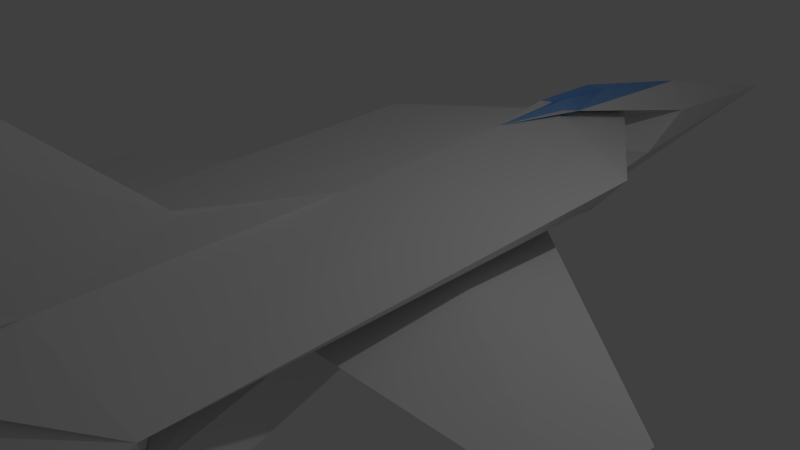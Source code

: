 # Source: enemy.blend  (saved by Blender 2.74.0; exported with 4.5.12 LTS)
import bpy
from mathutils import Matrix  # noqa: F401  (used for matrix-valued properties, if any)

bpy.ops.wm.read_factory_settings(use_empty=True)
scene = bpy.context.scene
scene.name = 'Scene'

# ---- collections
col_collection_1 = bpy.data.collections.new('Collection 1'); scene.collection.children.link(col_collection_1)

# ---- materials (node trees are filled in below, after node groups)
mat_canopy = bpy.data.materials.new('canopy')
mat_canopy.alpha_threshold = 0.0
mat_canopy.use_transparent_shadow = False
mat_canopy.diffuse_color = (0.2003, 0.4152, 0.8, 1.0)
mat_canopy.roughness = 0.5
mat_canopy.line_color = (0.0, 0.0, 0.0, 1.0)
mat_fuselage = bpy.data.materials.new('fuselage')
mat_fuselage.alpha_threshold = 0.0
mat_fuselage.use_transparent_shadow = False
mat_fuselage.roughness = 0.5
mat_fuselage.line_color = (0.0, 0.0, 0.0, 1.0)
mat_intake = bpy.data.materials.new('intake')
mat_intake.alpha_threshold = 0.0
mat_intake.use_transparent_shadow = False
mat_intake.diffuse_color = (0.01002, 0.01002, 0.01002, 1.0)
mat_intake.roughness = 0.5
mat_intake.line_color = (0.0, 0.0, 0.0, 1.0)

# ---- material node trees

# ---- world
world_world = bpy.data.worlds.new('World'); scene.world = world_world
world_world.color = (0.05088, 0.05088, 0.05088)
world_world.use_sun_shadow = False
world_world.sun_shadow_jitter_overblur = 0.0
world_world.cycles.sampling_method = 'MANUAL'
world_world.cycles.sample_map_resolution = 256

# ---- cameras
cam_camera = bpy.data.cameras.new('Camera')
cam_camera.clip_end = 100.0
cam_camera.lens = 35.0
cam_camera.sensor_width = 32.0
cam_camera.sensor_height = 18.0
cam_camera.ortho_scale = 7.314
cam_camera.dof.focus_distance = 0.0
cam_camera.dof.aperture_fstop = 128.0

# ---- lights
light_lamp = bpy.data.lights.new('Lamp', 'POINT')
light_lamp.transmission_factor = 0.0
light_lamp.cutoff_distance = 30.0
light_lamp.energy = 100.0
light_lamp.shadow_buffer_clip_start = 1.001
light_lamp.shadow_soft_size = 0.1
light_lamp.shadow_maximum_resolution = 0.006
light_lamp.use_absolute_resolution = True
light_lamp.cycles.use_multiple_importance_sampling = False

# ---- meshes
me_plane_001 = bpy.data.meshes.new('Plane.001')
me_plane_001.from_pydata([(4.629, -0.19, 8.902e-07), (1.386, 2.451, 0.0), (0.0, 10.93, -0.3685), (1.386, 0.6377, 0.1202), (4.635, -1.345, 3.361e-07), (1.092, -2.588, 6.241e-07), (1.092, -1.38, 5.715e-07), (2.87, -4.145, -0.3084), (2.869, -5.013, -0.3084), (-1.978, -3.521, 7.632e-09), (1.113, -5.017, 6.644e-07), (0.0, 3.12, 0.8086), (0.0, -3.521, 0.64), (0.0, 4.868, -0.4259), (0.0, -3.521, -0.64), (0.0, 4.789, -0.9944), (0.5334, 4.811, -0.8345), (0.6929, 5.953, -0.1843), (0.5607, 7.064, 0.2106), (-2.165, -3.521, -0.4525), (1.092, -3.467, 0.08566), (-2.085, -3.521, 0.4525), (0.0, -4.904, 0.4833), (-1.722, 3.12, 0.1987), (-2.086, 3.12, 0.6315), (0.7116, 4.863, -0.4235), (0.0, -4.904, -0.4833), (-2.276, -4.904, -0.3417), (-2.135, -4.904, -2.295e-08), (0.3417, -4.904, 0.3417), (0.0, 7.662, 0.4565), (0.0, 4.652, 0.8439), (0.0, 5.822, 0.6806), (0.2736, 4.652, 0.7168), (0.3404, 4.461, 0.7764), (0.1508, 5.357, 0.8597), (0.0, 0.2849, 0.7051), (0.0, -4.339, 0.6445), (0.0, -5.346, 3.286), (0.0, -4.142, 3.281), (0.0, -1.871, 1.158), (0.0, -4.358, 1.182), (0.08203, -1.871, 1.155), (0.7585, -1.38, 0.1278)], [], [(27, 26, 14, 19), (23, 17, 18), (3, 4, 0), (29, 21, 12, 22), (17, 23, 1), (20, 10, 8), (24, 23, 18), (4, 3, 6), (29, 28, 9, 21), (28, 27, 19, 9), (20, 9, 10), (3, 0, 1), (8, 7, 20), (7, 5, 20), (17, 2, 18), (30, 18, 2), (34, 24, 18), (33, 31, 11), (21, 24, 11), (23, 24, 21), (21, 43, 23), (23, 3, 1), (7, 9, 5), (43, 3, 23), (43, 21, 9), (5, 9, 6), (16, 14, 15), (16, 19, 14), (19, 16, 25), (25, 9, 19), (9, 25, 1), (3, 43, 6), (0, 4, 6, 1), (25, 17, 1), (16, 15, 13, 25), (2, 25, 13), (17, 25, 2), (11, 24, 34), (34, 33, 11), (33, 32, 31), (30, 32, 35), (32, 33, 35), (34, 18, 30), (5, 43, 20), (33, 34, 35), (30, 35, 34), (9, 7, 8), (9, 8, 10), (42, 38, 41), (42, 39, 38), (42, 40, 39), (41, 37, 12), (41, 12, 42), (40, 42, 36), (36, 42, 12), (21, 36, 12), (36, 21, 11), (27, 29, 22, 26), (28, 29, 27), (43, 5, 6), (43, 9, 20), (1, 6, 9)])
me_plane_001.polygons.foreach_set('material_index', [1, 1, 1, 1, 1, 1, 1, 1, 1, 1, 1, 1, 1, 1, 1, 1, 1, 0, 1, 1, 1, 1, 1, 1, 1, 1, 1, 1, 1, 1, 1, 1, 1, 1, 2, 1, 1, 1, 0, 0, 0, 0, 1, 1, 0, 0, 1, 1, 1, 1, 1, 1, 1, 1, 1, 1, 1, 2, 2, 1, 1, 1])
me_plane_001.materials.append(mat_canopy)
me_plane_001.materials.append(mat_fuselage)
me_plane_001.materials.append(mat_intake)
me_plane_001.materials.append(None)
me_plane_001.use_remesh_preserve_volume = False
me_plane_001.use_remesh_preserve_attributes = False
me_plane_001.use_mirror_x = True
me_plane_001.update()

# ---- objects
ob_lamp = bpy.data.objects.new('Lamp', light_lamp)
ob_camera = bpy.data.objects.new('Camera', cam_camera)
ob_plane = bpy.data.objects.new('Plane', me_plane_001)

# ---- transforms, parenting, visibility, modifiers, constraints
ob_lamp.location = (4.076, 1.005, 5.904)
ob_lamp.rotation_euler = (0.6503, 0.05522, 1.866)
ob_lamp.lock_rotations_4d = False
ob_lamp.empty_display_type = 'ARROWS'
ob_lamp.color = (0.0, 0.0, 0.0, 0.0)
ob_lamp.lineart.crease_threshold = 0.0
ob_camera.location = (7.481, -6.508, 5.344)
ob_camera.rotation_euler = (1.109, 0.01082, 0.8149)
ob_camera.lock_rotations_4d = False
ob_camera.empty_display_type = 'ARROWS'
ob_camera.color = (0.0, 0.0, 0.0, 0.0)
ob_camera.display_type = 'WIRE'
ob_camera.lineart.crease_threshold = 0.0
ob_plane.location = (0.09639, -0.8565, 0.3806)
ob_plane.lineart.crease_threshold = 0.0
ob_plane.use_mesh_mirror_x = True
_vg = ob_plane.vertex_groups.new(name='Group')
_m = ob_plane.modifiers.new('Mirror', 'MIRROR')

# ---- collection membership
col_collection_1.objects.link(ob_lamp)
col_collection_1.objects.link(ob_camera)
col_collection_1.objects.link(ob_plane)

# ---- scene / render settings (as saved in the file)
scene.camera = ob_camera
scene.frame_start = 1; scene.frame_end = 250; scene.frame_set(1)
scene.render.engine = 'BLENDER_EEVEE_NEXT'
scene.render.resolution_percentage = 50
scene.render.dither_intensity = 0.0
scene.cycles.use_denoising = False
scene.cycles.samples = 10
scene.cycles.sampling_pattern = 'TABULATED_SOBOL'
scene.cycles.light_sampling_threshold = 0.0
scene.cycles.use_adaptive_sampling = False
scene.cycles.use_light_tree = False
scene.cycles.blur_glossy = 0.0
scene.cycles.pixel_filter_type = 'GAUSSIAN'
scene.cycles.sample_clamp_indirect = 0.0
scene.view_settings.view_transform = 'Standard'
bpy.context.view_layer.update()
